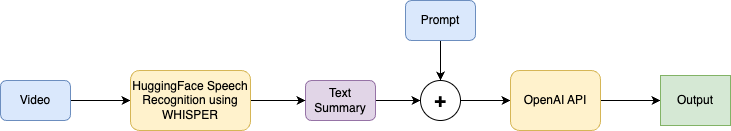

The diagram above was exported from draw.io. Its source (the exported page's mxGraphModel, read from the mxfile embedded in the PNG):
<mxGraphModel dx="954" dy="616" grid="1" gridSize="10" guides="1" tooltips="1" connect="1" arrows="1" fold="1" page="1" pageScale="1" pageWidth="850" pageHeight="1100" math="0" shadow="0">
  <root>
    <mxCell id="0" />
    <mxCell id="1" parent="0" />
    <mxCell id="EGbZa92jKYkH16eQFhH2-9" style="edgeStyle=orthogonalEdgeStyle;rounded=0;orthogonalLoop=1;jettySize=auto;html=1;exitX=1;exitY=0.5;exitDx=0;exitDy=0;" edge="1" parent="1" source="EGbZa92jKYkH16eQFhH2-1">
      <mxGeometry relative="1" as="geometry">
        <mxPoint x="180" y="250" as="targetPoint" />
      </mxGeometry>
    </mxCell>
    <mxCell id="EGbZa92jKYkH16eQFhH2-1" value="Video" style="rounded=1;whiteSpace=wrap;html=1;fillColor=#dae8fc;strokeColor=#6c8ebf;" vertex="1" parent="1">
      <mxGeometry x="50" y="230" width="70" height="40" as="geometry" />
    </mxCell>
    <mxCell id="EGbZa92jKYkH16eQFhH2-11" style="edgeStyle=orthogonalEdgeStyle;rounded=0;orthogonalLoop=1;jettySize=auto;html=1;exitX=1;exitY=0.5;exitDx=0;exitDy=0;entryX=0;entryY=0.5;entryDx=0;entryDy=0;" edge="1" parent="1" source="EGbZa92jKYkH16eQFhH2-3" target="EGbZa92jKYkH16eQFhH2-6">
      <mxGeometry relative="1" as="geometry" />
    </mxCell>
    <mxCell id="EGbZa92jKYkH16eQFhH2-3" value="Text Summary" style="rounded=1;whiteSpace=wrap;html=1;fillColor=#e1d5e7;strokeColor=#9673a6;" vertex="1" parent="1">
      <mxGeometry x="355" y="230" width="70" height="40" as="geometry" />
    </mxCell>
    <mxCell id="EGbZa92jKYkH16eQFhH2-10" style="edgeStyle=orthogonalEdgeStyle;rounded=0;orthogonalLoop=1;jettySize=auto;html=1;exitX=1;exitY=0.5;exitDx=0;exitDy=0;entryX=0;entryY=0.5;entryDx=0;entryDy=0;" edge="1" parent="1" target="EGbZa92jKYkH16eQFhH2-3">
      <mxGeometry relative="1" as="geometry">
        <mxPoint x="300" y="250" as="sourcePoint" />
      </mxGeometry>
    </mxCell>
    <mxCell id="EGbZa92jKYkH16eQFhH2-12" style="edgeStyle=orthogonalEdgeStyle;rounded=0;orthogonalLoop=1;jettySize=auto;html=1;exitX=0.5;exitY=1;exitDx=0;exitDy=0;entryX=0.5;entryY=0;entryDx=0;entryDy=0;" edge="1" parent="1" source="EGbZa92jKYkH16eQFhH2-5" target="EGbZa92jKYkH16eQFhH2-6">
      <mxGeometry relative="1" as="geometry" />
    </mxCell>
    <mxCell id="EGbZa92jKYkH16eQFhH2-5" value="Prompt" style="rounded=1;whiteSpace=wrap;html=1;fillColor=#dae8fc;strokeColor=#6c8ebf;" vertex="1" parent="1">
      <mxGeometry x="455" y="150" width="70" height="40" as="geometry" />
    </mxCell>
    <mxCell id="EGbZa92jKYkH16eQFhH2-13" style="edgeStyle=orthogonalEdgeStyle;rounded=0;orthogonalLoop=1;jettySize=auto;html=1;exitX=1;exitY=0.5;exitDx=0;exitDy=0;entryX=0;entryY=0.5;entryDx=0;entryDy=0;" edge="1" parent="1" source="EGbZa92jKYkH16eQFhH2-6" target="EGbZa92jKYkH16eQFhH2-7">
      <mxGeometry relative="1" as="geometry" />
    </mxCell>
    <mxCell id="EGbZa92jKYkH16eQFhH2-6" value="&lt;b&gt;&lt;font style=&quot;font-size: 20px;&quot;&gt;+&lt;/font&gt;&lt;/b&gt;" style="ellipse;whiteSpace=wrap;html=1;aspect=fixed;" vertex="1" parent="1">
      <mxGeometry x="470" y="230" width="40" height="40" as="geometry" />
    </mxCell>
    <mxCell id="EGbZa92jKYkH16eQFhH2-14" style="edgeStyle=orthogonalEdgeStyle;rounded=0;orthogonalLoop=1;jettySize=auto;html=1;exitX=1;exitY=0.5;exitDx=0;exitDy=0;entryX=0;entryY=0.5;entryDx=0;entryDy=0;" edge="1" parent="1" source="EGbZa92jKYkH16eQFhH2-7" target="EGbZa92jKYkH16eQFhH2-8">
      <mxGeometry relative="1" as="geometry" />
    </mxCell>
    <mxCell id="EGbZa92jKYkH16eQFhH2-7" value="OpenAI API" style="rounded=1;whiteSpace=wrap;html=1;fillColor=#fff2cc;strokeColor=#d6b656;" vertex="1" parent="1">
      <mxGeometry x="560" y="220" width="90" height="60" as="geometry" />
    </mxCell>
    <mxCell id="EGbZa92jKYkH16eQFhH2-8" value="Output" style="rounded=0;whiteSpace=wrap;html=1;fillColor=#d5e8d4;strokeColor=#82b366;" vertex="1" parent="1">
      <mxGeometry x="710" y="225" width="70" height="50" as="geometry" />
    </mxCell>
    <mxCell id="EGbZa92jKYkH16eQFhH2-15" value="HuggingFace Speech Recognition using WHISPER" style="rounded=1;whiteSpace=wrap;html=1;fillColor=#fff2cc;strokeColor=#d6b656;" vertex="1" parent="1">
      <mxGeometry x="180" y="220" width="120" height="60" as="geometry" />
    </mxCell>
  </root>
</mxGraphModel>